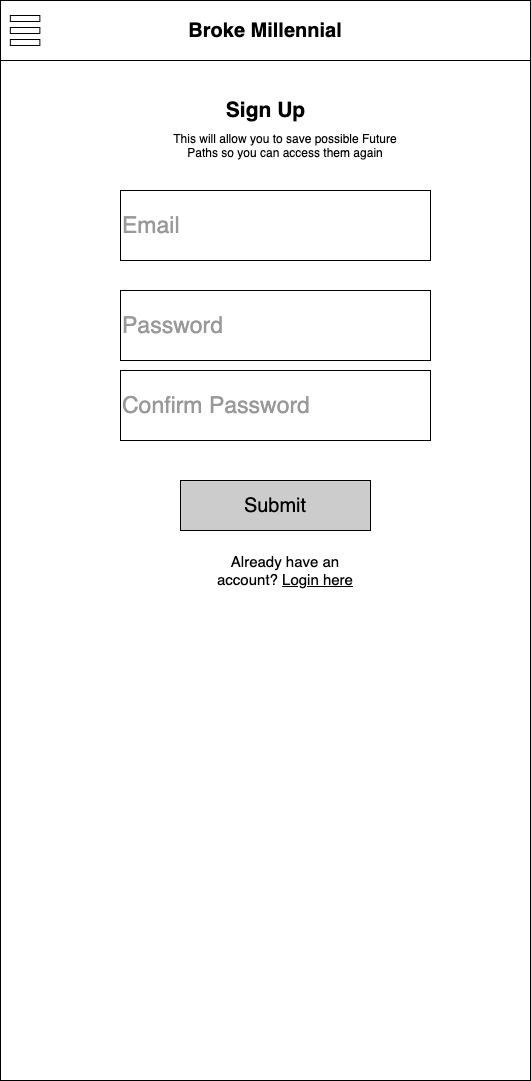

The diagram above was exported from draw.io. Its source (the exported page's mxGraphModel, read from the mxfile embedded in the PNG):
<mxGraphModel dx="786" dy="420" grid="1" gridSize="10" guides="1" tooltips="1" connect="1" arrows="1" fold="1" page="1" pageScale="1" pageWidth="850" pageHeight="1100" math="0" shadow="0">
  <root>
    <mxCell id="0" />
    <mxCell id="1" parent="0" />
    <mxCell id="2" value="" style="rounded=0;whiteSpace=wrap;html=1;verticalAlign=middle;" parent="1" vertex="1">
      <mxGeometry x="140" y="60" width="530" height="1080" as="geometry" />
    </mxCell>
    <mxCell id="3" value="&lt;b&gt;&lt;font style=&quot;font-size: 20px&quot;&gt;Broke Millennial&lt;/font&gt;&lt;/b&gt;" style="rounded=0;whiteSpace=wrap;html=1;" parent="1" vertex="1">
      <mxGeometry x="140" y="60" width="530" height="60" as="geometry" />
    </mxCell>
    <mxCell id="4" value="" style="rounded=0;whiteSpace=wrap;html=1;fontSize=20;" parent="1" vertex="1">
      <mxGeometry x="149.83870967741936" y="75" width="29.51612903225806" height="6" as="geometry" />
    </mxCell>
    <mxCell id="5" value="" style="rounded=0;whiteSpace=wrap;html=1;fontSize=20;" parent="1" vertex="1">
      <mxGeometry x="149.83870967741936" y="87" width="29.51612903225806" height="6" as="geometry" />
    </mxCell>
    <mxCell id="6" value="" style="rounded=0;whiteSpace=wrap;html=1;fontSize=20;" parent="1" vertex="1">
      <mxGeometry x="149.83870967741936" y="99" width="29.51612903225806" height="6" as="geometry" />
    </mxCell>
    <mxCell id="7" value="&lt;font color=&quot;#999999&quot; style=&quot;font-size: 23px&quot;&gt;Email&lt;/font&gt;" style="rounded=0;whiteSpace=wrap;html=1;fontSize=20;align=left;" parent="1" vertex="1">
      <mxGeometry x="260" y="250" width="310" height="70" as="geometry" />
    </mxCell>
    <mxCell id="8" value="&lt;font color=&quot;#999999&quot; style=&quot;font-size: 23px&quot;&gt;Password&lt;/font&gt;" style="rounded=0;whiteSpace=wrap;html=1;fontSize=20;align=left;" parent="1" vertex="1">
      <mxGeometry x="260" y="350" width="310" height="70" as="geometry" />
    </mxCell>
    <mxCell id="9" value="Submit" style="rounded=0;whiteSpace=wrap;html=1;fontSize=20;fillColor=#CCCCCC;" parent="1" vertex="1">
      <mxGeometry x="320" y="540" width="190" height="50" as="geometry" />
    </mxCell>
    <mxCell id="10" value="&lt;font color=&quot;#999999&quot; style=&quot;font-size: 23px&quot;&gt;Confirm Password&lt;/font&gt;" style="rounded=0;whiteSpace=wrap;html=1;fontSize=20;align=left;" parent="1" vertex="1">
      <mxGeometry x="260" y="430" width="310" height="70" as="geometry" />
    </mxCell>
    <mxCell id="qrbFAhieXNm8SslYLE-2-12" value="&lt;font style=&quot;font-size: 21px&quot;&gt;&lt;b&gt;Sign Up&lt;/b&gt;&lt;/font&gt;" style="text;html=1;strokeColor=none;fillColor=none;align=center;verticalAlign=middle;whiteSpace=wrap;rounded=0;" parent="1" vertex="1">
      <mxGeometry x="342.5" y="160" width="125" height="20" as="geometry" />
    </mxCell>
    <mxCell id="qrbFAhieXNm8SslYLE-2-13" value="This will allow you to save possible Future Paths so you can access them again" style="text;html=1;strokeColor=none;fillColor=none;align=center;verticalAlign=middle;whiteSpace=wrap;rounded=0;" parent="1" vertex="1">
      <mxGeometry x="305" y="170" width="240" height="70" as="geometry" />
    </mxCell>
    <mxCell id="kD7LESXgmELyB7YKP0KE-10" value="&lt;font style=&quot;font-size: 15px&quot;&gt;Already have an account? &lt;u&gt;Login here&lt;/u&gt;&lt;/font&gt;" style="text;html=1;strokeColor=none;fillColor=none;align=center;verticalAlign=middle;whiteSpace=wrap;rounded=0;" parent="1" vertex="1">
      <mxGeometry x="340" y="620" width="170" height="20" as="geometry" />
    </mxCell>
  </root>
</mxGraphModel>